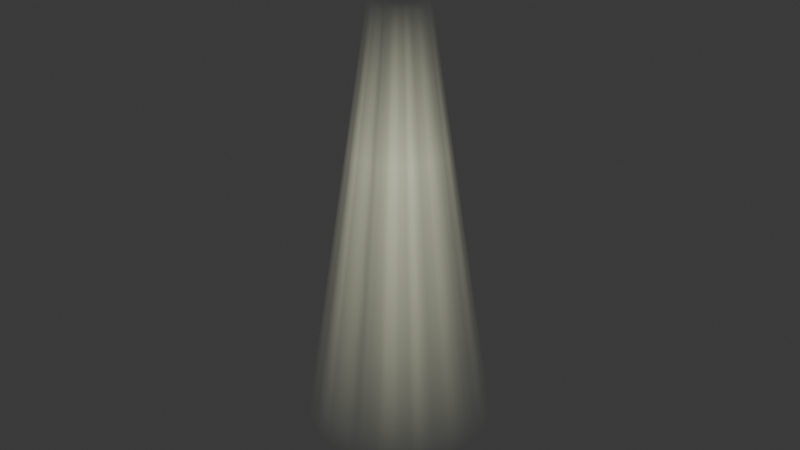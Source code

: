 # Source: GodrayTube.blend  (saved by Blender 4.1.24; exported with 4.5.12 LTS)
import bpy
from mathutils import Matrix  # noqa: F401  (used for matrix-valued properties, if any)

bpy.ops.wm.read_factory_settings(use_empty=True)
scene = bpy.context.scene
scene.name = 'Scene'

# ---- collections
col_collection = bpy.data.collections.new('Collection'); scene.collection.children.link(col_collection)

# ---- materials (node trees are filled in below, after node groups)
mat_m_godray = bpy.data.materials.new('M_Godray')
mat_m_godray.alpha_threshold = 0.0
mat_m_godray.use_transparent_shadow = False
mat_m_godray.roughness = 0.5
mat_m_godray.line_color = (0.0, 0.0, 0.0, 1.0)

# ---- material node trees
mat_m_godray.use_nodes = True; mat_m_godray.node_tree.nodes.clear()
_N = mat_m_godray.node_tree.nodes; _L = mat_m_godray.node_tree.links
n0 = _N.new('ShaderNodeOutputMaterial'); n0.name = 'Material Output'; n0.location = (857, 440)
n1 = _N.new('ShaderNodeBsdfPrincipled'); n1.name = 'Principled BSDF'; n1.location = (505, 272)
n1.distribution = 'GGX'
n1.inputs[0].default_value = (0.0, 0.0, 0.0, 1.0)
n1.inputs[3].default_value = 1.45
n1.inputs[13].default_value = 0.0
n1.inputs[16].default_value = 0.03
n1.inputs[27].default_value = (0.9748, 1.0, 0.7207, 1.0)
n1.inputs[28].default_value = 1.0
n2 = _N.new('ShaderNodeTexNoise'); n2.name = 'Noise Texture'; n2.location = (-438, 111)
n2.noise_dimensions = '4D'
n2.inputs[3].default_value = 0.5
n2.inputs[4].default_value = 0.5583
n3 = _N.new('ShaderNodeTexCoord'); n3.name = 'Texture Coordinate'; n3.location = (-798, 125)
n4 = _N.new('ShaderNodeMix'); n4.name = 'Mix'; n4.location = (-168, 148)
n4.data_type = 'RGBA'
n4.blend_type = 'MULTIPLY'
n4.inputs[0].default_value = 1.0
n5 = _N.new('ShaderNodeNewGeometry'); n5.name = 'Geometry.001'; n5.location = (-608, -295)
n6 = _N.new('ShaderNodeInvert'); n6.name = 'Invert Color'; n6.location = (-430, -377)
n7 = _N.new('ShaderNodeSeparateXYZ'); n7.name = 'Separate XYZ'; n7.location = (-441, 281)
n8 = _N.new('ShaderNodeValToRGB'); n8.name = 'Color Ramp'; n8.location = (-265, 397)
while len(n8.color_ramp.elements) > 1: n8.color_ramp.elements.remove(n8.color_ramp.elements[-1])
n8.color_ramp.elements[0].position = 0.0; n8.color_ramp.elements[0].color = (0.0, 0.0, 0.0, 1.0)
_e = n8.color_ramp.elements.new(0.672); _e.color = (1.0, 1.0, 1.0, 1.0)
_e = n8.color_ramp.elements.new(1.0); _e.color = (0.0, 0.0, 0.0, 1.0)
n9 = _N.new('ShaderNodeMix'); n9.name = 'Mix.001'; n9.location = (52, 153)
n9.data_type = 'RGBA'
n9.blend_type = 'MULTIPLY'
n9.inputs[0].default_value = 1.0
n10 = _N.new('ShaderNodeLayerWeight'); n10.name = 'Layer Weight'; n10.location = (-169, -140)
n10.inputs[0].default_value = 0.7
n11 = _N.new('ShaderNodeInvert'); n11.name = 'Invert Color.001'; n11.location = (55, -137)
n12 = _N.new('ShaderNodeMix'); n12.name = 'Mix.002'; n12.location = (272, 156)
n12.data_type = 'RGBA'
n12.blend_type = 'MULTIPLY'
n12.inputs[0].default_value = 1.0
n13 = _N.new('ShaderNodeValue'); n13.name = 'Value'; n13.location = (-1194, -181)
n13.outputs[0].default_value = 0.0
n14 = _N.new('ShaderNodeMath'); n14.name = 'Math'; n14.location = (-1021, -149)
n14.operation = 'MULTIPLY'
n14.inputs[1].default_value = 0.3
n15 = _N.new('ShaderNodeObjectInfo'); n15.name = 'Object Info'; n15.location = (-1375, -357)
n16 = _N.new('ShaderNodeMath'); n16.name = 'Math.001'; n16.location = (-1175, -355)
n16.operation = 'MULTIPLY'
n16.inputs[1].default_value = 100.0
n17 = _N.new('ShaderNodeVectorMath'); n17.name = 'Vector Math'; n17.location = (-802, -178)
_L.new(n3.outputs[1], n2.inputs[0])
_L.new(n1.outputs[0], n0.inputs[0])
_L.new(n2.outputs[0], n4.inputs[6])
_L.new(n12.outputs[2], n1.inputs[4])
_L.new(n5.outputs[6], n6.inputs[1])
_L.new(n6.outputs[0], n4.inputs[7])
_L.new(n3.outputs[0], n7.inputs[0])
_L.new(n7.outputs[2], n8.inputs[0])
_L.new(n9.outputs[2], n12.inputs[6])
_L.new(n11.outputs[0], n12.inputs[7])
_L.new(n13.outputs[0], n14.inputs[0])
_L.new(n15.outputs[5], n16.inputs[0])
_L.new(n14.outputs[0], n17.inputs[0])
_L.new(n16.outputs[0], n17.inputs[1])
_L.new(n17.outputs[0], n2.inputs[1])
_L.new(n10.outputs[1], n11.inputs[1])
_L.new(n4.outputs[2], n9.inputs[7])
_L.new(n8.outputs[0], n9.inputs[6])
n0.is_active_output = True

# ---- world
world_world = bpy.data.worlds.new('World'); scene.world = world_world
world_world.use_nodes = True; world_world.node_tree.nodes.clear()
_N = world_world.node_tree.nodes; _L = world_world.node_tree.links
n0 = _N.new('ShaderNodeOutputWorld'); n0.name = 'World Output'; n0.location = (300, 300)
n1 = _N.new('ShaderNodeBackground'); n1.name = 'Background'; n1.location = (10, 300)
n1.inputs[0].default_value = (0.05088, 0.05088, 0.05088, 1.0)
_L.new(n1.outputs[0], n0.inputs[0])
n0.is_active_output = True
world_world.color = (0.05088, 0.05088, 0.05088)
world_world.use_sun_shadow = False
world_world.sun_shadow_jitter_overblur = 0.0

# ---- cameras
cam_camera = bpy.data.cameras.new('Camera')
cam_camera.clip_end = 100.0
cam_camera.ortho_scale = 7.314

# ---- lights
light_light = bpy.data.lights.new('Light', 'POINT')
light_light.transmission_factor = 0.0
light_light.energy = 1000.0
light_light.shadow_soft_size = 0.1
light_light.shadow_maximum_resolution = 0.006
light_light.use_absolute_resolution = True

# ---- meshes
me_cylinder = bpy.data.meshes.new('Cylinder')
me_cylinder.from_pydata([(0.0, 1.0, -1.0), (8.502e-09, 0.2977, 1.0), (0.1951, 0.9808, -1.0), (0.05809, 0.292, 1.0), (0.3827, 0.9239, -1.0), (0.1139, 0.2751, 1.0), (0.5556, 0.8315, -1.0), (0.1654, 0.2476, 1.0), (0.7071, 0.7071, -1.0), (0.2105, 0.2105, 1.0), (0.8315, 0.5556, -1.0), (0.2476, 0.1654, 1.0), (0.9239, 0.3827, -1.0), (0.2751, 0.1139, 1.0), (0.9808, 0.1951, -1.0), (0.292, 0.05809, 1.0), (1.0, 0.0, -1.0), (0.2977, 1.046e-08, 1.0), (0.9808, -0.1951, -1.0), (0.292, -0.05809, 1.0), (0.9239, -0.3827, -1.0), (0.2751, -0.1139, 1.0), (0.8315, -0.5556, -1.0), (0.2476, -0.1654, 1.0), (0.7071, -0.7071, -1.0), (0.2105, -0.2105, 1.0), (0.5556, -0.8315, -1.0), (0.1654, -0.2476, 1.0), (0.3827, -0.9239, -1.0), (0.1139, -0.2751, 1.0), (0.1951, -0.9808, -1.0), (0.05809, -0.292, 1.0), (0.0, -1.0, -1.0), (8.502e-09, -0.2977, 1.0), (-0.1951, -0.9808, -1.0), (-0.05809, -0.292, 1.0), (-0.3827, -0.9239, -1.0), (-0.1139, -0.2751, 1.0), (-0.5556, -0.8315, -1.0), (-0.1654, -0.2476, 1.0), (-0.7071, -0.7071, -1.0), (-0.2105, -0.2105, 1.0), (-0.8315, -0.5556, -1.0), (-0.2476, -0.1654, 1.0), (-0.9239, -0.3827, -1.0), (-0.2751, -0.1139, 1.0), (-0.9808, -0.1951, -1.0), (-0.292, -0.05809, 1.0), (-1.0, 0.0, -1.0), (-0.2977, 1.046e-08, 1.0), (-0.9808, 0.1951, -1.0), (-0.292, 0.05809, 1.0), (-0.9239, 0.3827, -1.0), (-0.2751, 0.1139, 1.0), (-0.8315, 0.5556, -1.0), (-0.2476, 0.1654, 1.0), (-0.7071, 0.7071, -1.0), (-0.2105, 0.2105, 1.0), (-0.5556, 0.8315, -1.0), (-0.1654, 0.2476, 1.0), (-0.3827, 0.9239, -1.0), (-0.1139, 0.2751, 1.0), (-0.1951, 0.9808, -1.0), (-0.05809, 0.292, 1.0), (2.126e-09, 0.8244, -0.5), (4.251e-09, 0.6489, 0.0), (6.377e-09, 0.4733, 0.5), (0.09234, 0.4642, 0.5), (0.1266, 0.6364, 0.0), (0.1608, 0.8086, -0.5), (0.1811, 0.4373, 0.5), (0.2483, 0.5995, 0.0), (0.3155, 0.7617, -0.5), (0.263, 0.3935, 0.5), (0.3605, 0.5395, 0.0), (0.458, 0.6855, -0.5), (0.3347, 0.3347, 0.5), (0.4588, 0.4588, 0.0), (0.583, 0.583, -0.5), (0.3935, 0.263, 0.5), (0.5395, 0.3605, 0.0), (0.6855, 0.458, -0.5), (0.4373, 0.1811, 0.5), (0.5995, 0.2483, 0.0), (0.7617, 0.3155, -0.5), (0.4642, 0.09234, 0.5), (0.6364, 0.1266, 0.0), (0.8086, 0.1608, -0.5), (0.4733, 7.848e-09, 0.5), (0.6489, 5.232e-09, 0.0), (0.8244, 2.616e-09, -0.5), (0.4642, -0.09234, 0.5), (0.6364, -0.1266, 0.0), (0.8086, -0.1608, -0.5), (0.4373, -0.1811, 0.5), (0.5995, -0.2483, 0.0), (0.7617, -0.3155, -0.5), (0.3935, -0.263, 0.5), (0.5395, -0.3605, 0.0), (0.6855, -0.458, -0.5), (0.3347, -0.3347, 0.5), (0.4588, -0.4588, 0.0), (0.583, -0.583, -0.5), (0.263, -0.3935, 0.5), (0.3605, -0.5395, 0.0), (0.458, -0.6855, -0.5), (0.1811, -0.4373, 0.5), (0.2483, -0.5995, 0.0), (0.3155, -0.7617, -0.5), (0.09234, -0.4642, 0.5), (0.1266, -0.6364, 0.0), (0.1608, -0.8086, -0.5), (6.377e-09, -0.4733, 0.5), (4.251e-09, -0.6489, 0.0), (2.126e-09, -0.8244, -0.5), (-0.09234, -0.4642, 0.5), (-0.1266, -0.6364, 0.0), (-0.1608, -0.8086, -0.5), (-0.1811, -0.4373, 0.5), (-0.2483, -0.5995, 0.0), (-0.3155, -0.7617, -0.5), (-0.263, -0.3935, 0.5), (-0.3605, -0.5395, 0.0), (-0.458, -0.6855, -0.5), (-0.3347, -0.3347, 0.5), (-0.4588, -0.4588, 0.0), (-0.583, -0.583, -0.5), (-0.3935, -0.263, 0.5), (-0.5395, -0.3605, 0.0), (-0.6855, -0.458, -0.5), (-0.4373, -0.1811, 0.5), (-0.5995, -0.2483, 0.0), (-0.7617, -0.3155, -0.5), (-0.4642, -0.09234, 0.5), (-0.6364, -0.1266, 0.0), (-0.8086, -0.1608, -0.5), (-0.4733, 7.848e-09, 0.5), (-0.6489, 5.232e-09, 0.0), (-0.8244, 2.616e-09, -0.5), (-0.4642, 0.09234, 0.5), (-0.6364, 0.1266, 0.0), (-0.8086, 0.1608, -0.5), (-0.4373, 0.1811, 0.5), (-0.5995, 0.2483, 0.0), (-0.7617, 0.3155, -0.5), (-0.3935, 0.263, 0.5), (-0.5395, 0.3605, 0.0), (-0.6855, 0.458, -0.5), (-0.3347, 0.3347, 0.5), (-0.4588, 0.4588, 0.0), (-0.583, 0.583, -0.5), (-0.263, 0.3935, 0.5), (-0.3605, 0.5395, 0.0), (-0.458, 0.6855, -0.5), (-0.1811, 0.4373, 0.5), (-0.2483, 0.5995, 0.0), (-0.3155, 0.7617, -0.5), (-0.09234, 0.4642, 0.5), (-0.1266, 0.6364, 0.0), (-0.1608, 0.8086, -0.5)], [], [(66, 1, 3, 67), (67, 3, 5, 70), (70, 5, 7, 73), (73, 7, 9, 76), (76, 9, 11, 79), (79, 11, 13, 82), (82, 13, 15, 85), (85, 15, 17, 88), (88, 17, 19, 91), (91, 19, 21, 94), (94, 21, 23, 97), (97, 23, 25, 100), (100, 25, 27, 103), (103, 27, 29, 106), (106, 29, 31, 109), (109, 31, 33, 112), (112, 33, 35, 115), (115, 35, 37, 118), (118, 37, 39, 121), (121, 39, 41, 124), (124, 41, 43, 127), (127, 43, 45, 130), (130, 45, 47, 133), (133, 47, 49, 136), (136, 49, 51, 139), (139, 51, 53, 142), (142, 53, 55, 145), (145, 55, 57, 148), (148, 57, 59, 151), (151, 59, 61, 154), (159, 158, 65, 64), (154, 61, 63, 157), (157, 63, 1, 66), (62, 159, 64, 0), (158, 157, 66, 65), (60, 156, 159, 62), (156, 155, 158, 159), (155, 154, 157, 158), (58, 153, 156, 60), (153, 152, 155, 156), (152, 151, 154, 155), (56, 150, 153, 58), (150, 149, 152, 153), (149, 148, 151, 152), (54, 147, 150, 56), (147, 146, 149, 150), (146, 145, 148, 149), (52, 144, 147, 54), (144, 143, 146, 147), (143, 142, 145, 146), (50, 141, 144, 52), (141, 140, 143, 144), (140, 139, 142, 143), (48, 138, 141, 50), (138, 137, 140, 141), (137, 136, 139, 140), (46, 135, 138, 48), (135, 134, 137, 138), (134, 133, 136, 137), (44, 132, 135, 46), (132, 131, 134, 135), (131, 130, 133, 134), (42, 129, 132, 44), (129, 128, 131, 132), (128, 127, 130, 131), (40, 126, 129, 42), (126, 125, 128, 129), (125, 124, 127, 128), (38, 123, 126, 40), (123, 122, 125, 126), (122, 121, 124, 125), (36, 120, 123, 38), (120, 119, 122, 123), (119, 118, 121, 122), (34, 117, 120, 36), (117, 116, 119, 120), (116, 115, 118, 119), (32, 114, 117, 34), (114, 113, 116, 117), (113, 112, 115, 116), (30, 111, 114, 32), (111, 110, 113, 114), (110, 109, 112, 113), (28, 108, 111, 30), (108, 107, 110, 111), (107, 106, 109, 110), (26, 105, 108, 28), (105, 104, 107, 108), (104, 103, 106, 107), (24, 102, 105, 26), (102, 101, 104, 105), (101, 100, 103, 104), (22, 99, 102, 24), (99, 98, 101, 102), (98, 97, 100, 101), (20, 96, 99, 22), (96, 95, 98, 99), (95, 94, 97, 98), (18, 93, 96, 20), (93, 92, 95, 96), (92, 91, 94, 95), (16, 90, 93, 18), (90, 89, 92, 93), (89, 88, 91, 92), (14, 87, 90, 16), (87, 86, 89, 90), (86, 85, 88, 89), (12, 84, 87, 14), (84, 83, 86, 87), (83, 82, 85, 86), (10, 81, 84, 12), (81, 80, 83, 84), (80, 79, 82, 83), (8, 78, 81, 10), (78, 77, 80, 81), (77, 76, 79, 80), (6, 75, 78, 8), (75, 74, 77, 78), (74, 73, 76, 77), (4, 72, 75, 6), (72, 71, 74, 75), (71, 70, 73, 74), (2, 69, 72, 4), (69, 68, 71, 72), (68, 67, 70, 71), (0, 64, 69, 2), (64, 65, 68, 69), (65, 66, 67, 68)])
me_cylinder.polygons.foreach_set('use_smooth', [True] * 128)
_uv = me_cylinder.uv_layers.new(name='UVMap')
_uv.uv.foreach_set('vector', [1.0, 0.875, 1.0, 1.0, 0.9688, 1.0, 0.9688, 0.875, 0.9688, 0.875, 0.9688, 1.0, 0.9375, 1.0, 0.9375, 0.875, 0.9375, 0.875, 0.9375, 1.0, 0.9062, 1.0, 0.9062, 0.875, 0.9062, 0.875, 0.9062, 1.0, 0.875, 1.0, 0.875, 0.875, 0.875, 0.875, 0.875, 1.0, 0.8438, 1.0, 0.8438, 0.875, 0.8438, 0.875, 0.8438, 1.0, 0.8125, 1.0, 0.8125, 0.875, 0.8125, 0.875, 0.8125, 1.0, 0.7812, 1.0, 0.7812, 0.875, 0.7812, 0.875, 0.7812, 1.0, 0.75, 1.0, 0.75, 0.875, 0.75, 0.875, 0.75, 1.0, 0.7188, 1.0, 0.7188, 0.875, 0.7188, 0.875, 0.7188, 1.0, 0.6875, 1.0, 0.6875, 0.875, 0.6875, 0.875, 0.6875, 1.0, 0.6562, 1.0, 0.6562, 0.875, 0.6562, 0.875, 0.6562, 1.0, 0.625, 1.0, 0.625, 0.875, 0.625, 0.875, 0.625, 1.0, 0.5938, 1.0, 0.5938, 0.875, 0.5938, 0.875, 0.5938, 1.0, 0.5625, 1.0, 0.5625, 0.875, 0.5625, 0.875, 0.5625, 1.0, 0.5312, 1.0, 0.5312, 0.875, 0.5312, 0.875, 0.5312, 1.0, 0.5, 1.0, 0.5, 0.875, 0.5, 0.875, 0.5, 1.0, 0.4688, 1.0, 0.4688, 0.875, 0.4688, 0.875, 0.4688, 1.0, 0.4375, 1.0, 0.4375, 0.875, 0.4375, 0.875, 0.4375, 1.0, 0.4062, 1.0, 0.4062, 0.875, 0.4062, 0.875, 0.4062, 1.0, 0.375, 1.0, 0.375, 0.875, 0.375, 0.875, 0.375, 1.0, 0.3438, 1.0, 0.3438, 0.875, 0.3438, 0.875, 0.3438, 1.0, 0.3125, 1.0, 0.3125, 0.875, 0.3125, 0.875, 0.3125, 1.0, 0.2812, 1.0, 0.2812, 0.875, 0.2812, 0.875, 0.2812, 1.0, 0.25, 1.0, 0.25, 0.875, 0.25, 0.875, 0.25, 1.0, 0.2188, 1.0, 0.2188, 0.875, 0.2188, 0.875, 0.2188, 1.0, 0.1875, 1.0, 0.1875, 0.875, 0.1875, 0.875, 0.1875, 1.0, 0.1562, 1.0, 0.1562, 0.875, 0.1562, 0.875, 0.1562, 1.0, 0.125, 1.0, 0.125, 0.875, 0.125, 0.875, 0.125, 1.0, 0.09375, 1.0, 0.09375, 0.875, 0.09375, 0.875, 0.09375, 1.0, 0.0625, 1.0, 0.0625, 0.875, 0.03125, 0.625, 0.03125, 0.75, 0.0, 0.75, 0.0, 0.625, 0.0625, 0.875, 0.0625, 1.0, 0.03125, 1.0, 0.03125, 0.875, 0.03125, 0.875, 0.03125, 1.0, 0.0, 1.0, 0.0, 0.875, 0.03125, 0.5, 0.03125, 0.625, 0.0, 0.625, 0.0, 0.5, 0.03125, 0.75, 0.03125, 0.875, 0.0, 0.875, 0.0, 0.75, 0.0625, 0.5, 0.0625, 0.625, 0.03125, 0.625, 0.03125, 0.5, 0.0625, 0.625, 0.0625, 0.75, 0.03125, 0.75, 0.03125, 0.625, 0.0625, 0.75, 0.0625, 0.875, 0.03125, 0.875, 0.03125, 0.75, 0.09375, 0.5, 0.09375, 0.625, 0.0625, 0.625, 0.0625, 0.5, 0.09375, 0.625, 0.09375, 0.75, 0.0625, 0.75, 0.0625, 0.625, 0.09375, 0.75, 0.09375, 0.875, 0.0625, 0.875, 0.0625, 0.75, 0.125, 0.5, 0.125, 0.625, 0.09375, 0.625, 0.09375, 0.5, 0.125, 0.625, 0.125, 0.75, 0.09375, 0.75, 0.09375, 0.625, 0.125, 0.75, 0.125, 0.875, 0.09375, 0.875, 0.09375, 0.75, 0.1562, 0.5, 0.1562, 0.625, 0.125, 0.625, 0.125, 0.5, 0.1562, 0.625, 0.1562, 0.75, 0.125, 0.75, 0.125, 0.625, 0.1562, 0.75, 0.1562, 0.875, 0.125, 0.875, 0.125, 0.75, 0.1875, 0.5, 0.1875, 0.625, 0.1562, 0.625, 0.1562, 0.5, 0.1875, 0.625, 0.1875, 0.75, 0.1562, 0.75, 0.1562, 0.625, 0.1875, 0.75, 0.1875, 0.875, 0.1562, 0.875, 0.1562, 0.75, 0.2188, 0.5, 0.2188, 0.625, 0.1875, 0.625, 0.1875, 0.5, 0.2188, 0.625, 0.2188, 0.75, 0.1875, 0.75, 0.1875, 0.625, 0.2188, 0.75, 0.2188, 0.875, 0.1875, 0.875, 0.1875, 0.75, 0.25, 0.5, 0.25, 0.625, 0.2188, 0.625, 0.2188, 0.5, 0.25, 0.625, 0.25, 0.75, 0.2188, 0.75, 0.2188, 0.625, 0.25, 0.75, 0.25, 0.875, 0.2188, 0.875, 0.2188, 0.75, 0.2812, 0.5, 0.2812, 0.625, 0.25, 0.625, 0.25, 0.5, 0.2812, 0.625, 0.2812, 0.75, 0.25, 0.75, 0.25, 0.625, 0.2812, 0.75, 0.2812, 0.875, 0.25, 0.875, 0.25, 0.75, 0.3125, 0.5, 0.3125, 0.625, 0.2812, 0.625, 0.2812, 0.5, 0.3125, 0.625, 0.3125, 0.75, 0.2812, 0.75, 0.2812, 0.625, 0.3125, 0.75, 0.3125, 0.875, 0.2812, 0.875, 0.2812, 0.75, 0.3438, 0.5, 0.3438, 0.625, 0.3125, 0.625, 0.3125, 0.5, 0.3438, 0.625, 0.3438, 0.75, 0.3125, 0.75, 0.3125, 0.625, 0.3438, 0.75, 0.3438, 0.875, 0.3125, 0.875, 0.3125, 0.75, 0.375, 0.5, 0.375, 0.625, 0.3438, 0.625, 0.3438, 0.5, 0.375, 0.625, 0.375, 0.75, 0.3438, 0.75, 0.3438, 0.625, 0.375, 0.75, 0.375, 0.875, 0.3438, 0.875, 0.3438, 0.75, 0.4062, 0.5, 0.4062, 0.625, 0.375, 0.625, 0.375, 0.5, 0.4062, 0.625, 0.4062, 0.75, 0.375, 0.75, 0.375, 0.625, 0.4062, 0.75, 0.4062, 0.875, 0.375, 0.875, 0.375, 0.75, 0.4375, 0.5, 0.4375, 0.625, 0.4062, 0.625, 0.4062, 0.5, 0.4375, 0.625, 0.4375, 0.75, 0.4062, 0.75, 0.4062, 0.625, 0.4375, 0.75, 0.4375, 0.875, 0.4062, 0.875, 0.4062, 0.75, 0.4688, 0.5, 0.4688, 0.625, 0.4375, 0.625, 0.4375, 0.5, 0.4688, 0.625, 0.4687, 0.75, 0.4375, 0.75, 0.4375, 0.625, 0.4687, 0.75, 0.4688, 0.875, 0.4375, 0.875, 0.4375, 0.75, 0.5, 0.5, 0.5, 0.625, 0.4688, 0.625, 0.4688, 0.5, 0.5, 0.625, 0.5, 0.75, 0.4687, 0.75, 0.4688, 0.625, 0.5, 0.75, 0.5, 0.875, 0.4688, 0.875, 0.4687, 0.75, 0.5312, 0.5, 0.5312, 0.625, 0.5, 0.625, 0.5, 0.5, 0.5312, 0.625, 0.5312, 0.75, 0.5, 0.75, 0.5, 0.625, 0.5312, 0.75, 0.5312, 0.875, 0.5, 0.875, 0.5, 0.75, 0.5625, 0.5, 0.5625, 0.625, 0.5312, 0.625, 0.5312, 0.5, 0.5625, 0.625, 0.5625, 0.75, 0.5312, 0.75, 0.5312, 0.625, 0.5625, 0.75, 0.5625, 0.875, 0.5312, 0.875, 0.5312, 0.75, 0.5938, 0.5, 0.5938, 0.625, 0.5625, 0.625, 0.5625, 0.5, 0.5938, 0.625, 0.5938, 0.75, 0.5625, 0.75, 0.5625, 0.625, 0.5938, 0.75, 0.5938, 0.875, 0.5625, 0.875, 0.5625, 0.75, 0.625, 0.5, 0.625, 0.625, 0.5938, 0.625, 0.5938, 0.5, 0.625, 0.625, 0.625, 0.75, 0.5938, 0.75, 0.5938, 0.625, 0.625, 0.75, 0.625, 0.875, 0.5938, 0.875, 0.5938, 0.75, 0.6562, 0.5, 0.6562, 0.625, 0.625, 0.625, 0.625, 0.5, 0.6562, 0.625, 0.6562, 0.75, 0.625, 0.75, 0.625, 0.625, 0.6562, 0.75, 0.6562, 0.875, 0.625, 0.875, 0.625, 0.75, 0.6875, 0.5, 0.6875, 0.625, 0.6562, 0.625, 0.6562, 0.5, 0.6875, 0.625, 0.6875, 0.75, 0.6562, 0.75, 0.6562, 0.625, 0.6875, 0.75, 0.6875, 0.875, 0.6562, 0.875, 0.6562, 0.75, 0.7188, 0.5, 0.7188, 0.625, 0.6875, 0.625, 0.6875, 0.5, 0.7188, 0.625, 0.7188, 0.75, 0.6875, 0.75, 0.6875, 0.625, 0.7188, 0.75, 0.7188, 0.875, 0.6875, 0.875, 0.6875, 0.75, 0.75, 0.5, 0.75, 0.625, 0.7188, 0.625, 0.7188, 0.5, 0.75, 0.625, 0.75, 0.75, 0.7188, 0.75, 0.7188, 0.625, 0.75, 0.75, 0.75, 0.875, 0.7188, 0.875, 0.7188, 0.75, 0.7812, 0.5, 0.7812, 0.625, 0.75, 0.625, 0.75, 0.5, 0.7812, 0.625, 0.7812, 0.75, 0.75, 0.75, 0.75, 0.625, 0.7812, 0.75, 0.7812, 0.875, 0.75, 0.875, 0.75, 0.75, 0.8125, 0.5, 0.8125, 0.625, 0.7812, 0.625, 0.7812, 0.5, 0.8125, 0.625, 0.8125, 0.75, 0.7812, 0.75, 0.7812, 0.625, 0.8125, 0.75, 0.8125, 0.875, 0.7812, 0.875, 0.7812, 0.75, 0.8438, 0.5, 0.8438, 0.625, 0.8125, 0.625, 0.8125, 0.5, 0.8438, 0.625, 0.8437, 0.75, 0.8125, 0.75, 0.8125, 0.625, 0.8437, 0.75, 0.8438, 0.875, 0.8125, 0.875, 0.8125, 0.75, 0.875, 0.5, 0.875, 0.625, 0.8438, 0.625, 0.8438, 0.5, 0.875, 0.625, 0.875, 0.75, 0.8437, 0.75, 0.8438, 0.625, 0.875, 0.75, 0.875, 0.875, 0.8438, 0.875, 0.8437, 0.75, 0.9062, 0.5, 0.9062, 0.625, 0.875, 0.625, 0.875, 0.5, 0.9062, 0.625, 0.9062, 0.75, 0.875, 0.75, 0.875, 0.625, 0.9062, 0.75, 0.9062, 0.875, 0.875, 0.875, 0.875, 0.75, 0.9375, 0.5, 0.9375, 0.625, 0.9062, 0.625, 0.9062, 0.5, 0.9375, 0.625, 0.9375, 0.75, 0.9062, 0.75, 0.9062, 0.625, 0.9375, 0.75, 0.9375, 0.875, 0.9062, 0.875, 0.9062, 0.75, 0.9688, 0.5, 0.9688, 0.625, 0.9375, 0.625, 0.9375, 0.5, 0.9688, 0.625, 0.9688, 0.75, 0.9375, 0.75, 0.9375, 0.625, 0.9688, 0.75, 0.9688, 0.875, 0.9375, 0.875, 0.9375, 0.75, 1.0, 0.5, 1.0, 0.625, 0.9688, 0.625, 0.9688, 0.5, 1.0, 0.625, 1.0, 0.75, 0.9688, 0.75, 0.9688, 0.625, 1.0, 0.75, 1.0, 0.875, 0.9688, 0.875, 0.9688, 0.75])
me_cylinder.materials.append(mat_m_godray)
me_cylinder.update()

# ---- objects
ob_light = bpy.data.objects.new('Light', light_light)
ob_camera = bpy.data.objects.new('Camera', cam_camera)
ob_cylinder = bpy.data.objects.new('Cylinder', me_cylinder)

# ---- transforms, parenting, visibility, modifiers, constraints
ob_light.location = (4.076, 1.005, 5.904)
ob_light.rotation_euler = (0.6503, 0.05522, 1.866)
ob_light.lock_rotations_4d = False
ob_light.empty_display_type = 'ARROWS'
ob_light.color = (0.0, 0.0, 0.0, 0.0)
ob_light.lineart.crease_threshold = 0.0
ob_camera.location = (7.359, -6.926, 4.958)
ob_camera.rotation_euler = (1.109, 0.0, 0.8149)
ob_camera.lock_rotations_4d = False
ob_camera.empty_display_type = 'ARROWS'
ob_camera.color = (0.0, 0.0, 0.0, 0.0)
ob_camera.display_type = 'WIRE'
ob_camera.lineart.crease_threshold = 0.0
ob_cylinder.location = (0.0, 0.0, 0.0)
ob_cylinder.scale = (1.0, 1.0, 2.306)
ob_cylinder.visible_diffuse = False
ob_cylinder.visible_glossy = False
ob_cylinder.visible_transmission = False
ob_cylinder.visible_volume_scatter = False
ob_cylinder.visible_shadow = False

# ---- collection membership
col_collection.objects.link(ob_light)
col_collection.objects.link(ob_camera)
col_collection.objects.link(ob_cylinder)

# ---- scene / render settings (as saved in the file)
scene.camera = ob_camera
scene.frame_start = 1; scene.frame_end = 250; scene.frame_set(205)
scene.render.engine = 'CYCLES'
scene.cycles.sampling_pattern = 'TABULATED_SOBOL'
scene.eevee.ray_tracing_options.trace_max_roughness = 0.0
bpy.context.view_layer.update()
